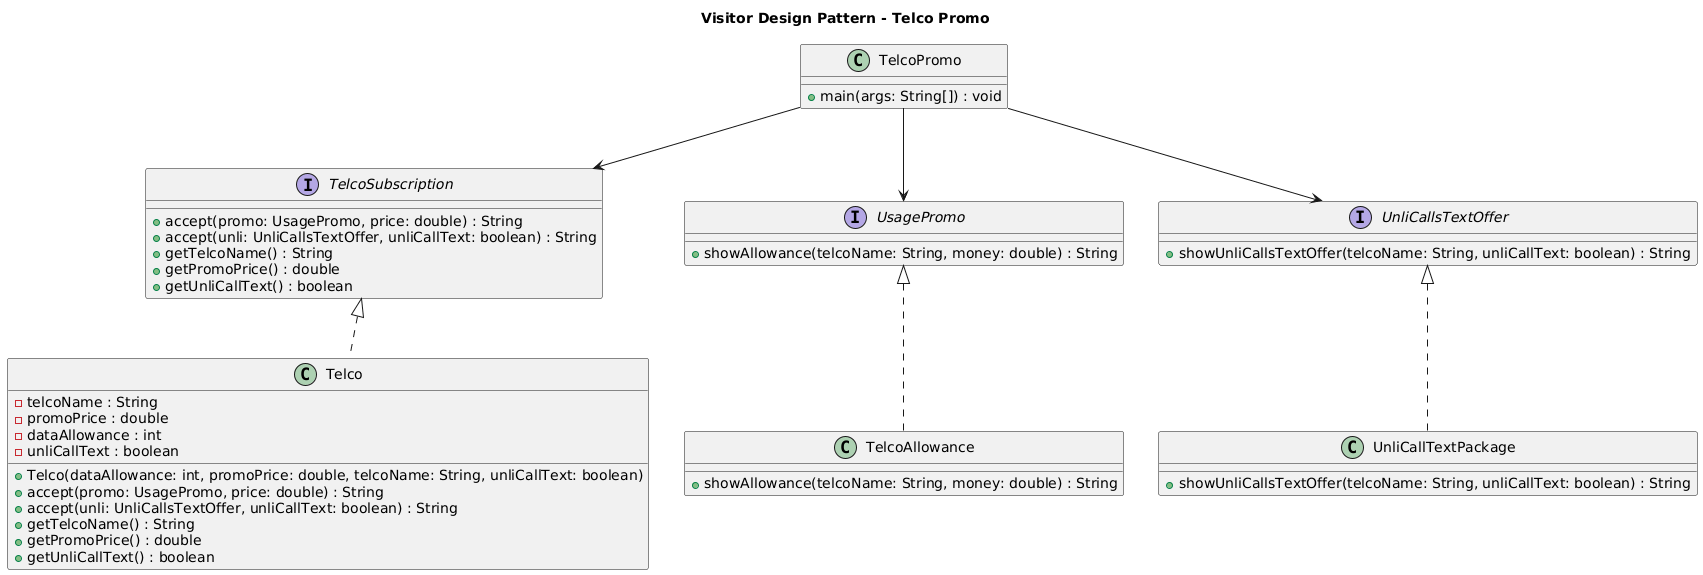

The diagram above was rendered by PlantUML. Its source (embedded in the PNG):
@startuml
title Visitor Design Pattern - Telco Promo

'======================
' Element Interface
'======================
interface TelcoSubscription {
    +accept(promo: UsagePromo, price: double) : String
    +accept(unli: UnliCallsTextOffer, unliCallText: boolean) : String
    +getTelcoName() : String
    +getPromoPrice() : double
    +getUnliCallText() : boolean
}

'======================
' Concrete Element
'======================
class Telco {
    -telcoName : String
    -promoPrice : double
    -dataAllowance : int
    -unliCallText : boolean

    +Telco(dataAllowance: int, promoPrice: double, telcoName: String, unliCallText: boolean)
    +accept(promo: UsagePromo, price: double) : String
    +accept(unli: UnliCallsTextOffer, unliCallText: boolean) : String
    +getTelcoName() : String
    +getPromoPrice() : double
    +getUnliCallText() : boolean
}

TelcoSubscription <|.. Telco

'======================
' Visitor 1
'======================
interface UsagePromo {
    +showAllowance(telcoName: String, money: double) : String
}

class TelcoAllowance {
    +showAllowance(telcoName: String, money: double) : String
}

UsagePromo <|.. TelcoAllowance

'======================
' Visitor 2
'======================
interface UnliCallsTextOffer {
    +showUnliCallsTextOffer(telcoName: String, unliCallText: boolean) : String
}

class UnliCallTextPackage {
    +showUnliCallsTextOffer(telcoName: String, unliCallText: boolean) : String
}

UnliCallsTextOffer <|.. UnliCallTextPackage

'======================
' Client
'======================
class TelcoPromo {
    +main(args: String[]) : void
}

TelcoPromo --> TelcoSubscription
TelcoPromo --> UsagePromo
TelcoPromo --> UnliCallsTextOffer
@enduml